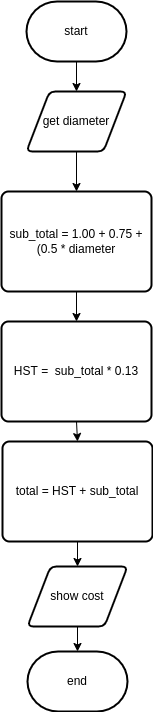

The diagram above was exported from draw.io. Its source (the exported page's mxGraphModel, read from the mxfile embedded in the PNG):
<mxGraphModel dx="834" dy="607" grid="1" gridSize="10" guides="1" tooltips="1" connect="1" arrows="1" fold="1" page="1" pageScale="1" pageWidth="827" pageHeight="1169" math="0" shadow="0">
  <root>
    <mxCell id="0" />
    <mxCell id="1" parent="0" />
    <mxCell id="7" style="edgeStyle=none;html=1;exitX=0.5;exitY=1;exitDx=0;exitDy=0;exitPerimeter=0;entryX=0.5;entryY=0;entryDx=0;entryDy=0;" parent="1" source="2" target="3" edge="1">
      <mxGeometry relative="1" as="geometry" />
    </mxCell>
    <mxCell id="2" value="start" style="strokeWidth=2;html=1;shape=mxgraph.flowchart.terminator;whiteSpace=wrap;" parent="1" vertex="1">
      <mxGeometry x="364" y="20" width="100" height="60" as="geometry" />
    </mxCell>
    <mxCell id="8" style="edgeStyle=none;html=1;exitX=0.5;exitY=1;exitDx=0;exitDy=0;entryX=0.5;entryY=0;entryDx=0;entryDy=0;" parent="1" source="3" target="4" edge="1">
      <mxGeometry relative="1" as="geometry" />
    </mxCell>
    <mxCell id="3" value="get diameter" style="shape=parallelogram;html=1;strokeWidth=2;perimeter=parallelogramPerimeter;whiteSpace=wrap;rounded=1;arcSize=12;size=0.23;" parent="1" vertex="1">
      <mxGeometry x="364" y="110" width="100" height="60" as="geometry" />
    </mxCell>
    <mxCell id="14" style="edgeStyle=none;html=1;exitX=0.5;exitY=1;exitDx=0;exitDy=0;entryX=0.5;entryY=0;entryDx=0;entryDy=0;" edge="1" parent="1" source="4" target="11">
      <mxGeometry relative="1" as="geometry" />
    </mxCell>
    <mxCell id="4" value="sub_total = 1.00 + 0.75 + (0.5 * diameter" style="rounded=1;whiteSpace=wrap;html=1;absoluteArcSize=1;arcSize=14;strokeWidth=2;" parent="1" vertex="1">
      <mxGeometry x="339" y="210" width="150" height="100" as="geometry" />
    </mxCell>
    <mxCell id="16" style="edgeStyle=none;html=1;exitX=0.5;exitY=1;exitDx=0;exitDy=0;entryX=0.5;entryY=0;entryDx=0;entryDy=0;entryPerimeter=0;" edge="1" parent="1" source="5" target="6">
      <mxGeometry relative="1" as="geometry" />
    </mxCell>
    <mxCell id="5" value="show cost" style="shape=parallelogram;html=1;strokeWidth=2;perimeter=parallelogramPerimeter;whiteSpace=wrap;rounded=1;arcSize=12;size=0.23;" parent="1" vertex="1">
      <mxGeometry x="365" y="585" width="100" height="60" as="geometry" />
    </mxCell>
    <mxCell id="6" value="end" style="strokeWidth=2;html=1;shape=mxgraph.flowchart.terminator;whiteSpace=wrap;" parent="1" vertex="1">
      <mxGeometry x="365" y="670" width="100" height="60" as="geometry" />
    </mxCell>
    <mxCell id="15" style="edgeStyle=none;html=1;exitX=0.5;exitY=1;exitDx=0;exitDy=0;entryX=0.5;entryY=0;entryDx=0;entryDy=0;" edge="1" parent="1" source="11" target="12">
      <mxGeometry relative="1" as="geometry" />
    </mxCell>
    <mxCell id="11" value="HST =&amp;nbsp; sub_total * 0.13" style="rounded=1;whiteSpace=wrap;html=1;absoluteArcSize=1;arcSize=14;strokeWidth=2;" vertex="1" parent="1">
      <mxGeometry x="339" y="340" width="150" height="100" as="geometry" />
    </mxCell>
    <mxCell id="13" style="edgeStyle=none;html=1;exitX=0.5;exitY=1;exitDx=0;exitDy=0;entryX=0.5;entryY=0;entryDx=0;entryDy=0;" edge="1" parent="1" source="12" target="5">
      <mxGeometry relative="1" as="geometry" />
    </mxCell>
    <mxCell id="12" value="total = HST + sub_total" style="rounded=1;whiteSpace=wrap;html=1;absoluteArcSize=1;arcSize=14;strokeWidth=2;" vertex="1" parent="1">
      <mxGeometry x="340" y="460" width="150" height="100" as="geometry" />
    </mxCell>
  </root>
</mxGraphModel>